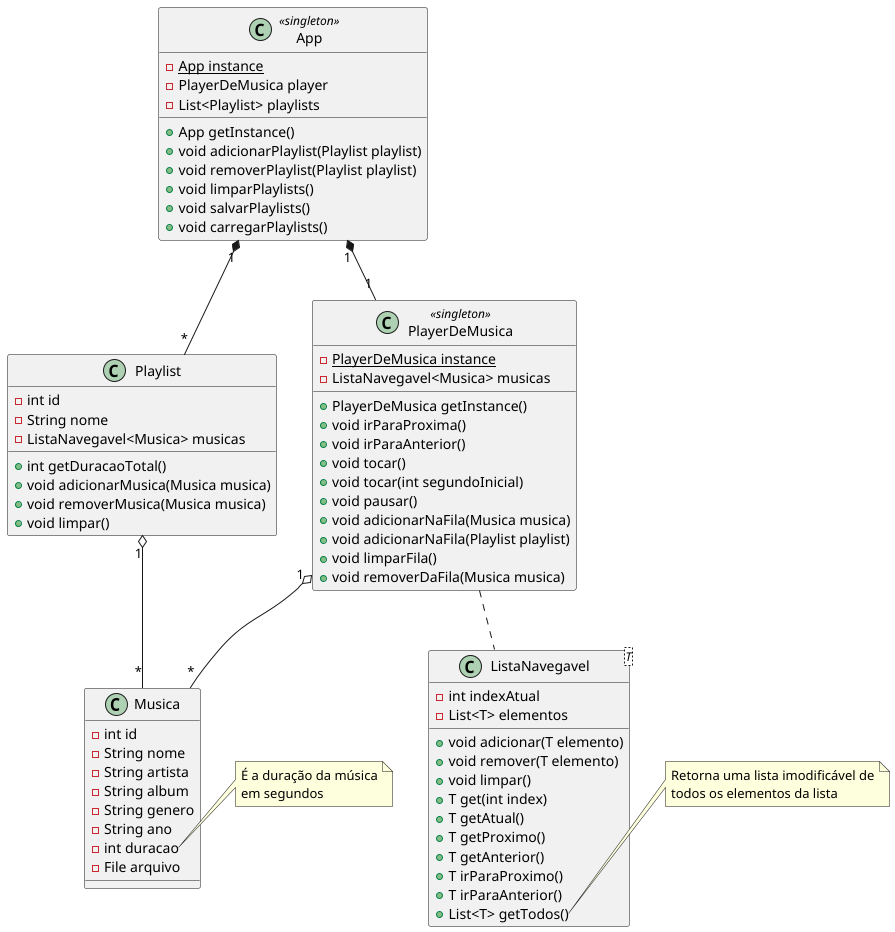

The diagram above was rendered by PlantUML. Its source (embedded in the PNG):
@startuml


class Musica {
    - int id
    - String nome
    - String artista
    - String album
    - String genero
    - String ano
    - int duracao
    - File arquivo
}

note right of Musica::duracao
 É a duração da música
 em segundos
end note

class ListaNavegavel<T> {
    - int indexAtual
    - List<T> elementos
    + void adicionar(T elemento)
    + void remover(T elemento)
    + void limpar()
    + T get(int index)
    + T getAtual()
    + T getProximo()
    + T getAnterior()
    + T irParaProximo()
    + T irParaAnterior()
    + List<T> getTodos()
}

note right of ListaNavegavel::getTodos
 Retorna uma lista imodificável de
 todos os elementos da lista
end note

class Playlist {
    - int id
    - String nome
    - ListaNavegavel<Musica> musicas
    + int getDuracaoTotal()
    + void adicionarMusica(Musica musica)
    + void removerMusica(Musica musica)
    + void limpar()
}

Playlist "1" o-- "*" Musica

class PlayerDeMusica<<singleton>> {
    {static} - PlayerDeMusica instance
    - ListaNavegavel<Musica> musicas
    + PlayerDeMusica getInstance()
    + void irParaProxima()
    + void irParaAnterior()
    + void tocar()
    + void tocar(int segundoInicial)
    + void pausar()
    + void adicionarNaFila(Musica musica)
    + void adicionarNaFila(Playlist playlist)
    + void limparFila()
    + void removerDaFila(Musica musica)
}

PlayerDeMusica .. ListaNavegavel
PlayerDeMusica "1" o-- "*" Musica

class App<<singleton>> {
    {static} - App instance
    - PlayerDeMusica player
    - List<Playlist> playlists
    + App getInstance()
    + void adicionarPlaylist(Playlist playlist)
    + void removerPlaylist(Playlist playlist)
    + void limparPlaylists()
    + void salvarPlaylists()
    + void carregarPlaylists()
}

App "1" *-- "1" PlayerDeMusica
App "1" *-- "*" Playlist

@enduml